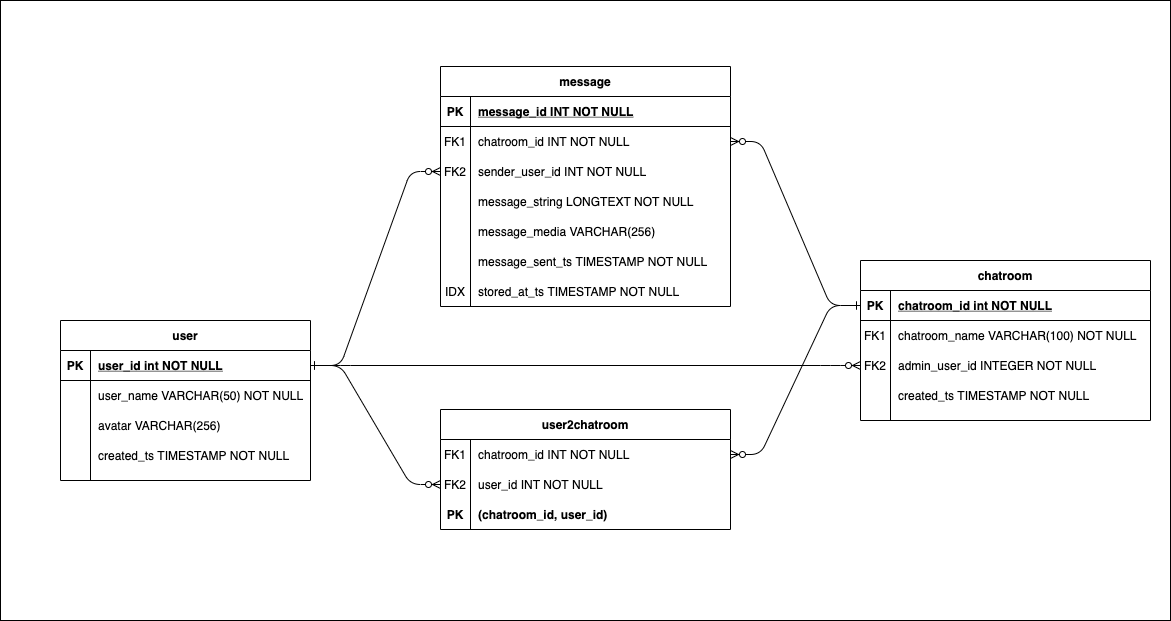

The diagram above was exported from draw.io. Its source (the exported page's mxGraphModel, read from the mxfile embedded in the PNG):
<mxGraphModel dx="1186" dy="716" grid="1" gridSize="10" guides="1" tooltips="1" connect="1" arrows="1" fold="1" page="1" pageScale="1" pageWidth="850" pageHeight="1100" math="0" shadow="0" extFonts="Permanent Marker^https://fonts.googleapis.com/css?family=Permanent+Marker">
  <root>
    <mxCell id="0" />
    <mxCell id="1" parent="0" />
    <mxCell id="XY_iTH2P_EFf1gLploNU-3" value="" style="rounded=0;whiteSpace=wrap;html=1;" vertex="1" parent="1">
      <mxGeometry x="30" y="30" width="1170" height="620" as="geometry" />
    </mxCell>
    <mxCell id="C-vyLk0tnHw3VtMMgP7b-12" value="" style="edgeStyle=entityRelationEdgeStyle;endArrow=ERzeroToMany;startArrow=ERone;endFill=1;startFill=0;" parent="1" source="C-vyLk0tnHw3VtMMgP7b-3" target="C-vyLk0tnHw3VtMMgP7b-17" edge="1">
      <mxGeometry width="100" height="100" relative="1" as="geometry">
        <mxPoint x="400" y="180" as="sourcePoint" />
        <mxPoint x="460" y="205" as="targetPoint" />
      </mxGeometry>
    </mxCell>
    <mxCell id="C-vyLk0tnHw3VtMMgP7b-2" value="chatroom" style="shape=table;startSize=30;container=1;collapsible=1;childLayout=tableLayout;fixedRows=1;rowLines=0;fontStyle=1;align=center;resizeLast=1;" parent="1" vertex="1">
      <mxGeometry x="890" y="290" width="290" height="160" as="geometry" />
    </mxCell>
    <mxCell id="C-vyLk0tnHw3VtMMgP7b-3" value="" style="shape=partialRectangle;collapsible=0;dropTarget=0;pointerEvents=0;fillColor=none;points=[[0,0.5],[1,0.5]];portConstraint=eastwest;top=0;left=0;right=0;bottom=1;" parent="C-vyLk0tnHw3VtMMgP7b-2" vertex="1">
      <mxGeometry y="30" width="290" height="30" as="geometry" />
    </mxCell>
    <mxCell id="C-vyLk0tnHw3VtMMgP7b-4" value="PK" style="shape=partialRectangle;overflow=hidden;connectable=0;fillColor=none;top=0;left=0;bottom=0;right=0;fontStyle=1;" parent="C-vyLk0tnHw3VtMMgP7b-3" vertex="1">
      <mxGeometry width="30" height="30" as="geometry">
        <mxRectangle width="30" height="30" as="alternateBounds" />
      </mxGeometry>
    </mxCell>
    <mxCell id="C-vyLk0tnHw3VtMMgP7b-5" value="chatroom_id int NOT NULL " style="shape=partialRectangle;overflow=hidden;connectable=0;fillColor=none;top=0;left=0;bottom=0;right=0;align=left;spacingLeft=6;fontStyle=5;" parent="C-vyLk0tnHw3VtMMgP7b-3" vertex="1">
      <mxGeometry x="30" width="260" height="30" as="geometry">
        <mxRectangle width="260" height="30" as="alternateBounds" />
      </mxGeometry>
    </mxCell>
    <mxCell id="C-vyLk0tnHw3VtMMgP7b-6" value="" style="shape=partialRectangle;collapsible=0;dropTarget=0;pointerEvents=0;fillColor=none;points=[[0,0.5],[1,0.5]];portConstraint=eastwest;top=0;left=0;right=0;bottom=0;" parent="C-vyLk0tnHw3VtMMgP7b-2" vertex="1">
      <mxGeometry y="60" width="290" height="30" as="geometry" />
    </mxCell>
    <mxCell id="C-vyLk0tnHw3VtMMgP7b-7" value="FK1" style="shape=partialRectangle;overflow=hidden;connectable=0;fillColor=none;top=0;left=0;bottom=0;right=0;" parent="C-vyLk0tnHw3VtMMgP7b-6" vertex="1">
      <mxGeometry width="30" height="30" as="geometry">
        <mxRectangle width="30" height="30" as="alternateBounds" />
      </mxGeometry>
    </mxCell>
    <mxCell id="C-vyLk0tnHw3VtMMgP7b-8" value="chatroom_name VARCHAR(100) NOT NULL" style="shape=partialRectangle;overflow=hidden;connectable=0;fillColor=none;top=0;left=0;bottom=0;right=0;align=left;spacingLeft=6;" parent="C-vyLk0tnHw3VtMMgP7b-6" vertex="1">
      <mxGeometry x="30" width="260" height="30" as="geometry">
        <mxRectangle width="260" height="30" as="alternateBounds" />
      </mxGeometry>
    </mxCell>
    <mxCell id="C-vyLk0tnHw3VtMMgP7b-9" value="" style="shape=partialRectangle;collapsible=0;dropTarget=0;pointerEvents=0;fillColor=none;points=[[0,0.5],[1,0.5]];portConstraint=eastwest;top=0;left=0;right=0;bottom=0;" parent="C-vyLk0tnHw3VtMMgP7b-2" vertex="1">
      <mxGeometry y="90" width="290" height="30" as="geometry" />
    </mxCell>
    <mxCell id="C-vyLk0tnHw3VtMMgP7b-10" value="FK2" style="shape=partialRectangle;overflow=hidden;connectable=0;fillColor=none;top=0;left=0;bottom=0;right=0;" parent="C-vyLk0tnHw3VtMMgP7b-9" vertex="1">
      <mxGeometry width="30" height="30" as="geometry">
        <mxRectangle width="30" height="30" as="alternateBounds" />
      </mxGeometry>
    </mxCell>
    <mxCell id="C-vyLk0tnHw3VtMMgP7b-11" value="admin_user_id INTEGER NOT NULL" style="shape=partialRectangle;overflow=hidden;connectable=0;fillColor=none;top=0;left=0;bottom=0;right=0;align=left;spacingLeft=6;" parent="C-vyLk0tnHw3VtMMgP7b-9" vertex="1">
      <mxGeometry x="30" width="260" height="30" as="geometry">
        <mxRectangle width="260" height="30" as="alternateBounds" />
      </mxGeometry>
    </mxCell>
    <mxCell id="bglfhq8ncN8xZObjCEKq-54" style="shape=partialRectangle;collapsible=0;dropTarget=0;pointerEvents=0;fillColor=none;points=[[0,0.5],[1,0.5]];portConstraint=eastwest;top=0;left=0;right=0;bottom=0;" parent="C-vyLk0tnHw3VtMMgP7b-2" vertex="1">
      <mxGeometry y="120" width="290" height="30" as="geometry" />
    </mxCell>
    <mxCell id="bglfhq8ncN8xZObjCEKq-55" style="shape=partialRectangle;overflow=hidden;connectable=0;fillColor=none;top=0;left=0;bottom=0;right=0;" parent="bglfhq8ncN8xZObjCEKq-54" vertex="1">
      <mxGeometry width="30" height="30" as="geometry">
        <mxRectangle width="30" height="30" as="alternateBounds" />
      </mxGeometry>
    </mxCell>
    <mxCell id="bglfhq8ncN8xZObjCEKq-56" value="created_ts TIMESTAMP NOT NULL" style="shape=partialRectangle;overflow=hidden;connectable=0;fillColor=none;top=0;left=0;bottom=0;right=0;align=left;spacingLeft=6;" parent="bglfhq8ncN8xZObjCEKq-54" vertex="1">
      <mxGeometry x="30" width="260" height="30" as="geometry">
        <mxRectangle width="260" height="30" as="alternateBounds" />
      </mxGeometry>
    </mxCell>
    <mxCell id="C-vyLk0tnHw3VtMMgP7b-13" value="message" style="shape=table;startSize=30;container=1;collapsible=1;childLayout=tableLayout;fixedRows=1;rowLines=0;fontStyle=1;align=center;resizeLast=1;" parent="1" vertex="1">
      <mxGeometry x="470" y="96" width="290" height="240" as="geometry" />
    </mxCell>
    <mxCell id="C-vyLk0tnHw3VtMMgP7b-14" value="" style="shape=partialRectangle;collapsible=0;dropTarget=0;pointerEvents=0;fillColor=none;points=[[0,0.5],[1,0.5]];portConstraint=eastwest;top=0;left=0;right=0;bottom=1;" parent="C-vyLk0tnHw3VtMMgP7b-13" vertex="1">
      <mxGeometry y="30" width="290" height="30" as="geometry" />
    </mxCell>
    <mxCell id="C-vyLk0tnHw3VtMMgP7b-15" value="PK" style="shape=partialRectangle;overflow=hidden;connectable=0;fillColor=none;top=0;left=0;bottom=0;right=0;fontStyle=1;" parent="C-vyLk0tnHw3VtMMgP7b-14" vertex="1">
      <mxGeometry width="30" height="30" as="geometry">
        <mxRectangle width="30" height="30" as="alternateBounds" />
      </mxGeometry>
    </mxCell>
    <mxCell id="C-vyLk0tnHw3VtMMgP7b-16" value="message_id INT NOT NULL " style="shape=partialRectangle;overflow=hidden;connectable=0;fillColor=none;top=0;left=0;bottom=0;right=0;align=left;spacingLeft=6;fontStyle=5;" parent="C-vyLk0tnHw3VtMMgP7b-14" vertex="1">
      <mxGeometry x="30" width="260" height="30" as="geometry">
        <mxRectangle width="260" height="30" as="alternateBounds" />
      </mxGeometry>
    </mxCell>
    <mxCell id="C-vyLk0tnHw3VtMMgP7b-17" value="" style="shape=partialRectangle;collapsible=0;dropTarget=0;pointerEvents=0;fillColor=none;points=[[0,0.5],[1,0.5]];portConstraint=eastwest;top=0;left=0;right=0;bottom=0;" parent="C-vyLk0tnHw3VtMMgP7b-13" vertex="1">
      <mxGeometry y="60" width="290" height="30" as="geometry" />
    </mxCell>
    <mxCell id="C-vyLk0tnHw3VtMMgP7b-18" value="FK1" style="shape=partialRectangle;overflow=hidden;connectable=0;fillColor=none;top=0;left=0;bottom=0;right=0;" parent="C-vyLk0tnHw3VtMMgP7b-17" vertex="1">
      <mxGeometry width="30" height="30" as="geometry">
        <mxRectangle width="30" height="30" as="alternateBounds" />
      </mxGeometry>
    </mxCell>
    <mxCell id="C-vyLk0tnHw3VtMMgP7b-19" value="chatroom_id INT NOT NULL" style="shape=partialRectangle;overflow=hidden;connectable=0;fillColor=none;top=0;left=0;bottom=0;right=0;align=left;spacingLeft=6;" parent="C-vyLk0tnHw3VtMMgP7b-17" vertex="1">
      <mxGeometry x="30" width="260" height="30" as="geometry">
        <mxRectangle width="260" height="30" as="alternateBounds" />
      </mxGeometry>
    </mxCell>
    <mxCell id="bglfhq8ncN8xZObjCEKq-28" value="" style="shape=partialRectangle;collapsible=0;dropTarget=0;pointerEvents=0;fillColor=none;points=[[0,0.5],[1,0.5]];portConstraint=eastwest;top=0;left=0;right=0;bottom=0;" parent="C-vyLk0tnHw3VtMMgP7b-13" vertex="1">
      <mxGeometry y="90" width="290" height="30" as="geometry" />
    </mxCell>
    <mxCell id="bglfhq8ncN8xZObjCEKq-29" value="FK2" style="shape=partialRectangle;overflow=hidden;connectable=0;fillColor=none;top=0;left=0;bottom=0;right=0;" parent="bglfhq8ncN8xZObjCEKq-28" vertex="1">
      <mxGeometry width="30" height="30" as="geometry">
        <mxRectangle width="30" height="30" as="alternateBounds" />
      </mxGeometry>
    </mxCell>
    <mxCell id="bglfhq8ncN8xZObjCEKq-30" value="sender_user_id INT NOT NULL" style="shape=partialRectangle;overflow=hidden;connectable=0;fillColor=none;top=0;left=0;bottom=0;right=0;align=left;spacingLeft=6;" parent="bglfhq8ncN8xZObjCEKq-28" vertex="1">
      <mxGeometry x="30" width="260" height="30" as="geometry">
        <mxRectangle width="260" height="30" as="alternateBounds" />
      </mxGeometry>
    </mxCell>
    <mxCell id="bglfhq8ncN8xZObjCEKq-6" style="shape=partialRectangle;collapsible=0;dropTarget=0;pointerEvents=0;fillColor=none;points=[[0,0.5],[1,0.5]];portConstraint=eastwest;top=0;left=0;right=0;bottom=0;" parent="C-vyLk0tnHw3VtMMgP7b-13" vertex="1">
      <mxGeometry y="120" width="290" height="30" as="geometry" />
    </mxCell>
    <mxCell id="bglfhq8ncN8xZObjCEKq-7" style="shape=partialRectangle;overflow=hidden;connectable=0;fillColor=none;top=0;left=0;bottom=0;right=0;" parent="bglfhq8ncN8xZObjCEKq-6" vertex="1">
      <mxGeometry width="30" height="30" as="geometry">
        <mxRectangle width="30" height="30" as="alternateBounds" />
      </mxGeometry>
    </mxCell>
    <mxCell id="bglfhq8ncN8xZObjCEKq-8" value="message_string LONGTEXT NOT NULL" style="shape=partialRectangle;overflow=hidden;connectable=0;fillColor=none;top=0;left=0;bottom=0;right=0;align=left;spacingLeft=6;" parent="bglfhq8ncN8xZObjCEKq-6" vertex="1">
      <mxGeometry x="30" width="260" height="30" as="geometry">
        <mxRectangle width="260" height="30" as="alternateBounds" />
      </mxGeometry>
    </mxCell>
    <mxCell id="bglfhq8ncN8xZObjCEKq-18" style="shape=partialRectangle;collapsible=0;dropTarget=0;pointerEvents=0;fillColor=none;points=[[0,0.5],[1,0.5]];portConstraint=eastwest;top=0;left=0;right=0;bottom=0;" parent="C-vyLk0tnHw3VtMMgP7b-13" vertex="1">
      <mxGeometry y="150" width="290" height="30" as="geometry" />
    </mxCell>
    <mxCell id="bglfhq8ncN8xZObjCEKq-19" style="shape=partialRectangle;overflow=hidden;connectable=0;fillColor=none;top=0;left=0;bottom=0;right=0;" parent="bglfhq8ncN8xZObjCEKq-18" vertex="1">
      <mxGeometry width="30" height="30" as="geometry">
        <mxRectangle width="30" height="30" as="alternateBounds" />
      </mxGeometry>
    </mxCell>
    <mxCell id="bglfhq8ncN8xZObjCEKq-20" value="message_media VARCHAR(256)" style="shape=partialRectangle;overflow=hidden;connectable=0;fillColor=none;top=0;left=0;bottom=0;right=0;align=left;spacingLeft=6;" parent="bglfhq8ncN8xZObjCEKq-18" vertex="1">
      <mxGeometry x="30" width="260" height="30" as="geometry">
        <mxRectangle width="260" height="30" as="alternateBounds" />
      </mxGeometry>
    </mxCell>
    <mxCell id="bglfhq8ncN8xZObjCEKq-21" style="shape=partialRectangle;collapsible=0;dropTarget=0;pointerEvents=0;fillColor=none;points=[[0,0.5],[1,0.5]];portConstraint=eastwest;top=0;left=0;right=0;bottom=0;" parent="C-vyLk0tnHw3VtMMgP7b-13" vertex="1">
      <mxGeometry y="180" width="290" height="30" as="geometry" />
    </mxCell>
    <mxCell id="bglfhq8ncN8xZObjCEKq-22" style="shape=partialRectangle;overflow=hidden;connectable=0;fillColor=none;top=0;left=0;bottom=0;right=0;" parent="bglfhq8ncN8xZObjCEKq-21" vertex="1">
      <mxGeometry width="30" height="30" as="geometry">
        <mxRectangle width="30" height="30" as="alternateBounds" />
      </mxGeometry>
    </mxCell>
    <mxCell id="bglfhq8ncN8xZObjCEKq-23" value="message_sent_ts TIMESTAMP NOT NULL" style="shape=partialRectangle;overflow=hidden;connectable=0;fillColor=none;top=0;left=0;bottom=0;right=0;align=left;spacingLeft=6;" parent="bglfhq8ncN8xZObjCEKq-21" vertex="1">
      <mxGeometry x="30" width="260" height="30" as="geometry">
        <mxRectangle width="260" height="30" as="alternateBounds" />
      </mxGeometry>
    </mxCell>
    <mxCell id="bglfhq8ncN8xZObjCEKq-24" style="shape=partialRectangle;collapsible=0;dropTarget=0;pointerEvents=0;fillColor=none;points=[[0,0.5],[1,0.5]];portConstraint=eastwest;top=0;left=0;right=0;bottom=0;" parent="C-vyLk0tnHw3VtMMgP7b-13" vertex="1">
      <mxGeometry y="210" width="290" height="30" as="geometry" />
    </mxCell>
    <mxCell id="bglfhq8ncN8xZObjCEKq-25" value="IDX" style="shape=partialRectangle;overflow=hidden;connectable=0;fillColor=none;top=0;left=0;bottom=0;right=0;" parent="bglfhq8ncN8xZObjCEKq-24" vertex="1">
      <mxGeometry width="30" height="30" as="geometry">
        <mxRectangle width="30" height="30" as="alternateBounds" />
      </mxGeometry>
    </mxCell>
    <mxCell id="bglfhq8ncN8xZObjCEKq-26" value="stored_at_ts TIMESTAMP NOT NULL" style="shape=partialRectangle;overflow=hidden;connectable=0;fillColor=none;top=0;left=0;bottom=0;right=0;align=left;spacingLeft=6;" parent="bglfhq8ncN8xZObjCEKq-24" vertex="1">
      <mxGeometry x="30" width="260" height="30" as="geometry">
        <mxRectangle width="260" height="30" as="alternateBounds" />
      </mxGeometry>
    </mxCell>
    <mxCell id="C-vyLk0tnHw3VtMMgP7b-23" value="user" style="shape=table;startSize=30;container=1;collapsible=1;childLayout=tableLayout;fixedRows=1;rowLines=0;fontStyle=1;align=center;resizeLast=1;" parent="1" vertex="1">
      <mxGeometry x="90" y="350" width="250" height="160" as="geometry" />
    </mxCell>
    <mxCell id="C-vyLk0tnHw3VtMMgP7b-24" value="" style="shape=partialRectangle;collapsible=0;dropTarget=0;pointerEvents=0;fillColor=none;points=[[0,0.5],[1,0.5]];portConstraint=eastwest;top=0;left=0;right=0;bottom=1;" parent="C-vyLk0tnHw3VtMMgP7b-23" vertex="1">
      <mxGeometry y="30" width="250" height="30" as="geometry" />
    </mxCell>
    <mxCell id="C-vyLk0tnHw3VtMMgP7b-25" value="PK" style="shape=partialRectangle;overflow=hidden;connectable=0;fillColor=none;top=0;left=0;bottom=0;right=0;fontStyle=1;" parent="C-vyLk0tnHw3VtMMgP7b-24" vertex="1">
      <mxGeometry width="30" height="30" as="geometry">
        <mxRectangle width="30" height="30" as="alternateBounds" />
      </mxGeometry>
    </mxCell>
    <mxCell id="C-vyLk0tnHw3VtMMgP7b-26" value="user_id int NOT NULL " style="shape=partialRectangle;overflow=hidden;connectable=0;fillColor=none;top=0;left=0;bottom=0;right=0;align=left;spacingLeft=6;fontStyle=5;" parent="C-vyLk0tnHw3VtMMgP7b-24" vertex="1">
      <mxGeometry x="30" width="220" height="30" as="geometry">
        <mxRectangle width="220" height="30" as="alternateBounds" />
      </mxGeometry>
    </mxCell>
    <mxCell id="C-vyLk0tnHw3VtMMgP7b-27" value="" style="shape=partialRectangle;collapsible=0;dropTarget=0;pointerEvents=0;fillColor=none;points=[[0,0.5],[1,0.5]];portConstraint=eastwest;top=0;left=0;right=0;bottom=0;" parent="C-vyLk0tnHw3VtMMgP7b-23" vertex="1">
      <mxGeometry y="60" width="250" height="30" as="geometry" />
    </mxCell>
    <mxCell id="C-vyLk0tnHw3VtMMgP7b-28" value="" style="shape=partialRectangle;overflow=hidden;connectable=0;fillColor=none;top=0;left=0;bottom=0;right=0;" parent="C-vyLk0tnHw3VtMMgP7b-27" vertex="1">
      <mxGeometry width="30" height="30" as="geometry">
        <mxRectangle width="30" height="30" as="alternateBounds" />
      </mxGeometry>
    </mxCell>
    <mxCell id="C-vyLk0tnHw3VtMMgP7b-29" value="user_name VARCHAR(50) NOT NULL" style="shape=partialRectangle;overflow=hidden;connectable=0;fillColor=none;top=0;left=0;bottom=0;right=0;align=left;spacingLeft=6;" parent="C-vyLk0tnHw3VtMMgP7b-27" vertex="1">
      <mxGeometry x="30" width="220" height="30" as="geometry">
        <mxRectangle width="220" height="30" as="alternateBounds" />
      </mxGeometry>
    </mxCell>
    <mxCell id="bglfhq8ncN8xZObjCEKq-9" style="shape=partialRectangle;collapsible=0;dropTarget=0;pointerEvents=0;fillColor=none;points=[[0,0.5],[1,0.5]];portConstraint=eastwest;top=0;left=0;right=0;bottom=0;" parent="C-vyLk0tnHw3VtMMgP7b-23" vertex="1">
      <mxGeometry y="90" width="250" height="30" as="geometry" />
    </mxCell>
    <mxCell id="bglfhq8ncN8xZObjCEKq-10" style="shape=partialRectangle;overflow=hidden;connectable=0;fillColor=none;top=0;left=0;bottom=0;right=0;" parent="bglfhq8ncN8xZObjCEKq-9" vertex="1">
      <mxGeometry width="30" height="30" as="geometry">
        <mxRectangle width="30" height="30" as="alternateBounds" />
      </mxGeometry>
    </mxCell>
    <mxCell id="bglfhq8ncN8xZObjCEKq-11" value="avatar VARCHAR(256)" style="shape=partialRectangle;overflow=hidden;connectable=0;fillColor=none;top=0;left=0;bottom=0;right=0;align=left;spacingLeft=6;" parent="bglfhq8ncN8xZObjCEKq-9" vertex="1">
      <mxGeometry x="30" width="220" height="30" as="geometry">
        <mxRectangle width="220" height="30" as="alternateBounds" />
      </mxGeometry>
    </mxCell>
    <mxCell id="bglfhq8ncN8xZObjCEKq-51" style="shape=partialRectangle;collapsible=0;dropTarget=0;pointerEvents=0;fillColor=none;points=[[0,0.5],[1,0.5]];portConstraint=eastwest;top=0;left=0;right=0;bottom=0;" parent="C-vyLk0tnHw3VtMMgP7b-23" vertex="1">
      <mxGeometry y="120" width="250" height="30" as="geometry" />
    </mxCell>
    <mxCell id="bglfhq8ncN8xZObjCEKq-52" style="shape=partialRectangle;overflow=hidden;connectable=0;fillColor=none;top=0;left=0;bottom=0;right=0;" parent="bglfhq8ncN8xZObjCEKq-51" vertex="1">
      <mxGeometry width="30" height="30" as="geometry">
        <mxRectangle width="30" height="30" as="alternateBounds" />
      </mxGeometry>
    </mxCell>
    <mxCell id="bglfhq8ncN8xZObjCEKq-53" value="created_ts TIMESTAMP NOT NULL" style="shape=partialRectangle;overflow=hidden;connectable=0;fillColor=none;top=0;left=0;bottom=0;right=0;align=left;spacingLeft=6;" parent="bglfhq8ncN8xZObjCEKq-51" vertex="1">
      <mxGeometry x="30" width="220" height="30" as="geometry">
        <mxRectangle width="220" height="30" as="alternateBounds" />
      </mxGeometry>
    </mxCell>
    <mxCell id="bglfhq8ncN8xZObjCEKq-27" value="" style="edgeStyle=entityRelationEdgeStyle;endArrow=ERzeroToMany;startArrow=ERone;endFill=1;startFill=0;entryX=0;entryY=0.5;entryDx=0;entryDy=0;exitX=1;exitY=0.5;exitDx=0;exitDy=0;" parent="1" source="C-vyLk0tnHw3VtMMgP7b-24" target="bglfhq8ncN8xZObjCEKq-28" edge="1">
      <mxGeometry width="100" height="100" relative="1" as="geometry">
        <mxPoint x="310" y="170" as="sourcePoint" />
        <mxPoint x="470" y="380" as="targetPoint" />
      </mxGeometry>
    </mxCell>
    <mxCell id="bglfhq8ncN8xZObjCEKq-35" value="user2chatroom" style="shape=table;startSize=30;container=1;collapsible=1;childLayout=tableLayout;fixedRows=1;rowLines=0;fontStyle=1;align=center;resizeLast=1;" parent="1" vertex="1">
      <mxGeometry x="470" y="439" width="290" height="120" as="geometry" />
    </mxCell>
    <mxCell id="bglfhq8ncN8xZObjCEKq-39" value="" style="shape=partialRectangle;collapsible=0;dropTarget=0;pointerEvents=0;fillColor=none;points=[[0,0.5],[1,0.5]];portConstraint=eastwest;top=0;left=0;right=0;bottom=0;" parent="bglfhq8ncN8xZObjCEKq-35" vertex="1">
      <mxGeometry y="30" width="290" height="30" as="geometry" />
    </mxCell>
    <mxCell id="bglfhq8ncN8xZObjCEKq-40" value="FK1" style="shape=partialRectangle;overflow=hidden;connectable=0;fillColor=none;top=0;left=0;bottom=0;right=0;" parent="bglfhq8ncN8xZObjCEKq-39" vertex="1">
      <mxGeometry width="30" height="30" as="geometry">
        <mxRectangle width="30" height="30" as="alternateBounds" />
      </mxGeometry>
    </mxCell>
    <mxCell id="bglfhq8ncN8xZObjCEKq-41" value="chatroom_id INT NOT NULL" style="shape=partialRectangle;overflow=hidden;connectable=0;fillColor=none;top=0;left=0;bottom=0;right=0;align=left;spacingLeft=6;" parent="bglfhq8ncN8xZObjCEKq-39" vertex="1">
      <mxGeometry x="30" width="260" height="30" as="geometry">
        <mxRectangle width="260" height="30" as="alternateBounds" />
      </mxGeometry>
    </mxCell>
    <mxCell id="bglfhq8ncN8xZObjCEKq-42" style="shape=partialRectangle;collapsible=0;dropTarget=0;pointerEvents=0;fillColor=none;points=[[0,0.5],[1,0.5]];portConstraint=eastwest;top=0;left=0;right=0;bottom=0;" parent="bglfhq8ncN8xZObjCEKq-35" vertex="1">
      <mxGeometry y="60" width="290" height="30" as="geometry" />
    </mxCell>
    <mxCell id="bglfhq8ncN8xZObjCEKq-43" value="FK2" style="shape=partialRectangle;overflow=hidden;connectable=0;fillColor=none;top=0;left=0;bottom=0;right=0;" parent="bglfhq8ncN8xZObjCEKq-42" vertex="1">
      <mxGeometry width="30" height="30" as="geometry">
        <mxRectangle width="30" height="30" as="alternateBounds" />
      </mxGeometry>
    </mxCell>
    <mxCell id="bglfhq8ncN8xZObjCEKq-44" value="user_id INT NOT NULL" style="shape=partialRectangle;overflow=hidden;connectable=0;fillColor=none;top=0;left=0;bottom=0;right=0;align=left;spacingLeft=6;" parent="bglfhq8ncN8xZObjCEKq-42" vertex="1">
      <mxGeometry x="30" width="260" height="30" as="geometry">
        <mxRectangle width="260" height="30" as="alternateBounds" />
      </mxGeometry>
    </mxCell>
    <mxCell id="bglfhq8ncN8xZObjCEKq-48" style="shape=partialRectangle;collapsible=0;dropTarget=0;pointerEvents=0;fillColor=none;points=[[0,0.5],[1,0.5]];portConstraint=eastwest;top=0;left=0;right=0;bottom=0;" parent="bglfhq8ncN8xZObjCEKq-35" vertex="1">
      <mxGeometry y="90" width="290" height="30" as="geometry" />
    </mxCell>
    <mxCell id="bglfhq8ncN8xZObjCEKq-49" value="PK" style="shape=partialRectangle;overflow=hidden;connectable=0;fillColor=none;top=0;left=0;bottom=0;right=0;fontStyle=1" parent="bglfhq8ncN8xZObjCEKq-48" vertex="1">
      <mxGeometry width="30" height="30" as="geometry">
        <mxRectangle width="30" height="30" as="alternateBounds" />
      </mxGeometry>
    </mxCell>
    <mxCell id="bglfhq8ncN8xZObjCEKq-50" value="(chatroom_id, user_id)" style="shape=partialRectangle;overflow=hidden;connectable=0;fillColor=none;top=0;left=0;bottom=0;right=0;align=left;spacingLeft=6;fontStyle=1" parent="bglfhq8ncN8xZObjCEKq-48" vertex="1">
      <mxGeometry x="30" width="260" height="30" as="geometry">
        <mxRectangle width="260" height="30" as="alternateBounds" />
      </mxGeometry>
    </mxCell>
    <mxCell id="bglfhq8ncN8xZObjCEKq-46" value="" style="edgeStyle=entityRelationEdgeStyle;endArrow=ERzeroToMany;startArrow=ERone;endFill=1;startFill=0;entryX=1;entryY=0.5;entryDx=0;entryDy=0;exitX=0;exitY=0.5;exitDx=0;exitDy=0;" parent="1" source="C-vyLk0tnHw3VtMMgP7b-3" target="bglfhq8ncN8xZObjCEKq-39" edge="1">
      <mxGeometry width="100" height="100" relative="1" as="geometry">
        <mxPoint x="950" y="395" as="sourcePoint" />
        <mxPoint x="770" y="175" as="targetPoint" />
      </mxGeometry>
    </mxCell>
    <mxCell id="bglfhq8ncN8xZObjCEKq-47" value="" style="edgeStyle=entityRelationEdgeStyle;endArrow=ERzeroToMany;startArrow=ERone;endFill=1;startFill=0;entryX=0;entryY=0.5;entryDx=0;entryDy=0;exitX=1;exitY=0.5;exitDx=0;exitDy=0;" parent="1" source="C-vyLk0tnHw3VtMMgP7b-24" target="bglfhq8ncN8xZObjCEKq-42" edge="1">
      <mxGeometry width="100" height="100" relative="1" as="geometry">
        <mxPoint x="310" y="385" as="sourcePoint" />
        <mxPoint x="480" y="205" as="targetPoint" />
      </mxGeometry>
    </mxCell>
    <mxCell id="bglfhq8ncN8xZObjCEKq-58" value="" style="edgeStyle=entityRelationEdgeStyle;endArrow=ERzeroToMany;startArrow=ERone;endFill=1;startFill=0;entryX=0;entryY=0.5;entryDx=0;entryDy=0;exitX=1;exitY=0.5;exitDx=0;exitDy=0;" parent="1" source="C-vyLk0tnHw3VtMMgP7b-24" target="C-vyLk0tnHw3VtMMgP7b-9" edge="1">
      <mxGeometry width="100" height="100" relative="1" as="geometry">
        <mxPoint x="350" y="375" as="sourcePoint" />
        <mxPoint x="480" y="505" as="targetPoint" />
      </mxGeometry>
    </mxCell>
  </root>
</mxGraphModel>